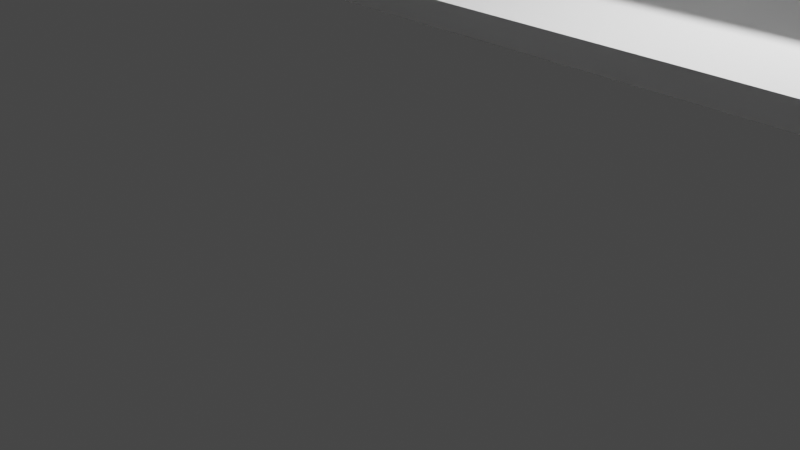 # Source: olympias.blend  (saved by Blender 2.90.8; exported with 4.5.12 LTS)
import bpy
from mathutils import Matrix  # noqa: F401  (used for matrix-valued properties, if any)

bpy.ops.wm.read_factory_settings(use_empty=True)
scene = bpy.context.scene
scene.name = 'Scene'

# ---- collections
col_collection = bpy.data.collections.new('Collection'); scene.collection.children.link(col_collection)

# ---- node groups
ng_auto_smooth = bpy.data.node_groups.new('Auto Smooth', 'GeometryNodeTree')
_s = ng_auto_smooth.interface.new_socket(name='Geometry', in_out='OUTPUT', socket_type='NodeSocketGeometry')
_s = ng_auto_smooth.interface.new_socket(name='Geometry', in_out='INPUT', socket_type='NodeSocketGeometry')
_s = ng_auto_smooth.interface.new_socket(name='Angle', in_out='INPUT', socket_type='NodeSocketFloat')
_s.subtype = 'ANGLE'
_s.min_value = 0.0
_s.max_value = 3.142
ng_auto_smooth.is_modifier = True
_N = ng_auto_smooth.nodes; _L = ng_auto_smooth.links
n0 = _N.new('NodeGroupOutput'); n0.name = 'Group Output'; n0.location = (480, -100)
n1 = _N.new('NodeGroupInput'); n1.name = 'Group Input'; n1.location = (-420, -300)
n2 = _N.new('NodeGroupInput'); n2.name = 'Group Input.001'; n2.location = (-60, -100)
n3 = _N.new('GeometryNodeSetShadeSmooth'); n3.name = 'Set Shade Smooth'; n3.location = (120, -100)
n3.domain = 'EDGE'
n4 = _N.new('GeometryNodeSetShadeSmooth'); n4.name = 'Set Shade Smooth.001'; n4.location = (300, -100)
n5 = _N.new('GeometryNodeInputMeshEdgeAngle'); n5.name = 'Edge Angle'; n5.location = (-420, -220)
n6 = _N.new('GeometryNodeInputEdgeSmooth'); n6.name = 'Is Edge Smooth'; n6.location = (-60, -160)
n7 = _N.new('GeometryNodeInputShadeSmooth'); n7.name = 'Is Face Smooth'; n7.location = (-240, -340)
n8 = _N.new('FunctionNodeBooleanMath'); n8.name = 'Boolean Math'; n8.location = (-60, -220)
n9 = _N.new('FunctionNodeCompare'); n9.name = 'Compare'; n9.location = (-240, -180)
n9.operation = 'LESS_EQUAL'
_L.new(n5.outputs[0], n9.inputs[0])
_L.new(n4.outputs[0], n0.inputs[0])
_L.new(n1.outputs[1], n9.inputs[1])
_L.new(n9.outputs[0], n8.inputs[0])
_L.new(n7.outputs[0], n8.inputs[1])
_L.new(n2.outputs[0], n3.inputs[0])
_L.new(n6.outputs[0], n3.inputs[1])
_L.new(n3.outputs[0], n4.inputs[0])
_L.new(n8.outputs[0], n3.inputs[2])
n0.is_active_output = True

# ---- world
world_world = bpy.data.worlds.new('World'); scene.world = world_world
world_world.use_nodes = True; world_world.node_tree.nodes.clear()
_N = world_world.node_tree.nodes; _L = world_world.node_tree.links
n0 = _N.new('ShaderNodeOutputWorld'); n0.name = 'World Output'; n0.location = (300, 300)
n1 = _N.new('ShaderNodeBackground'); n1.name = 'Background'; n1.location = (10, 300)
n1.inputs[0].default_value = (0.05088, 0.05088, 0.05088, 1.0)
_L.new(n1.outputs[0], n0.inputs[0])
n0.is_active_output = True
world_world.color = (0.05088, 0.05088, 0.05088)
world_world.use_sun_shadow = False
world_world.sun_shadow_jitter_overblur = 0.0

# ---- cameras
cam_camera = bpy.data.cameras.new('Camera')
cam_camera.clip_end = 100.0
cam_camera.ortho_scale = 7.314

# ---- lights
light_light = bpy.data.lights.new('Light', 'POINT')
light_light.transmission_factor = 0.0
light_light.energy = 1000.0
light_light.shadow_soft_size = 0.1
light_light.shadow_maximum_resolution = 0.006
light_light.use_absolute_resolution = True

# ---- meshes
me_plane = bpy.data.meshes.new('Plane')
me_plane.from_pydata([(-17.67, -0.227, 1.04), (-17.67, 0.227, 1.04), (0.0, -2.426, 0.0), (0.0, 2.426, 0.0), (9.225, -2.305, 0.0), (9.225, 2.305, 0.0), (4.613, 2.426, 0.0), (4.613, -2.426, 0.0), (13.84, -1.213, 0.0), (13.84, 1.213, 0.0), (14.99, 0.8879, 0.7946), (14.99, -0.8879, 0.7946), (16.65, 0.1281, 3.688), (16.65, -0.1281, 3.688), (11.53, 1.914, 0.0), (11.53, -1.914, 0.0), (6.919, -2.439, 0.0), (6.919, 2.439, 0.0), (10.38, 2.15, 0.0), (10.38, -2.15, 0.0), (-9.225, 2.362, -0.1226), (-9.225, -2.362, -0.1226), (-13.84, 1.78, -0.1798), (-13.84, -1.78, -0.1798), (-16.14, 1.087, 0.157), (-16.14, -1.087, 0.157), (15.86, -0.508, 1.161), (15.86, 0.508, 1.161), (16.29, -0.3181, 2.342), (16.29, 0.3181, 2.342), (16.51, -0.2231, 2.79), (16.51, 0.2231, 2.79), (15.42, 0.698, 0.8915), (15.42, -0.698, 0.8915), (16.08, 0.413, 1.626), (16.08, -0.413, 1.626), (-17.67, 0.1135, 0.5398), (-17.67, -0.1135, 0.5398), (0.0, -1.213, -0.5), (0.0, 1.213, -0.5), (9.225, -1.152, -0.5), (9.225, 1.152, -0.5), (4.613, -1.213, -0.5), (4.613, 1.213, -0.5), (13.84, -0.6065, -0.5), (13.84, 0.6065, -0.5), (14.99, -0.444, 0.2946), (14.99, 0.444, 0.2946), (16.65, -0.04271, 3.688), (16.65, 0.04271, 3.688), (11.53, -0.9568, -0.5), (11.53, 0.9568, -0.5), (6.919, -1.219, -0.5), (6.919, 1.219, -0.5), (10.38, -1.075, -0.5), (10.38, 1.075, -0.5), (-9.225, -1.181, -0.6226), (-9.225, 1.181, -0.6226), (-13.84, -0.8901, -0.6798), (-13.84, 0.8901, -0.6798), (-16.14, -0.5435, -0.343), (-16.14, 0.5435, -0.343), (15.86, -0.1693, 1.161), (15.86, 0.1693, 1.161), (16.29, -0.106, 2.342), (16.29, 0.106, 2.342), (16.51, -0.07437, 2.79), (16.51, 0.07437, 2.79), (15.42, -0.2327, 0.8915), (15.42, 0.2327, 0.8915), (16.08, -0.1377, 1.626), (16.08, 0.1377, 1.626)], [], [(57, 39, 3, 20), (53, 41, 5, 17), (39, 43, 6, 3), (51, 45, 9, 14), (45, 47, 10, 9), (66, 30, 13, 48), (55, 51, 14, 18), (43, 53, 17, 6), (41, 55, 18, 5), (59, 57, 20, 22), (61, 59, 22, 24), (36, 61, 24, 1), (68, 33, 26, 62), (70, 35, 28, 64), (64, 28, 30, 66), (46, 11, 33, 68), (62, 26, 35, 70), (27, 63, 71, 34), (63, 62, 70, 71), (10, 47, 69, 32), (47, 46, 68, 69), (29, 65, 67, 31), (65, 64, 66, 67), (34, 71, 65, 29), (71, 70, 64, 65), (32, 69, 63, 27), (69, 68, 62, 63), (0, 25, 60, 37), (37, 60, 61, 36), (25, 23, 58, 60), (60, 58, 59, 61), (23, 21, 56, 58), (58, 56, 57, 59), (4, 19, 54, 40), (40, 54, 55, 41), (7, 16, 52, 42), (42, 52, 53, 43), (19, 15, 50, 54), (54, 50, 51, 55), (31, 67, 49, 12), (67, 66, 48, 49), (8, 11, 46, 44), (44, 46, 47, 45), (15, 8, 44, 50), (50, 44, 45, 51), (2, 7, 42, 38), (38, 42, 43, 39), (16, 4, 40, 52), (52, 40, 41, 53), (21, 2, 38, 56), (56, 38, 39, 57)])
me_plane.polygons.foreach_set('use_smooth', [True] * 51)
_uv = me_plane.uv_layers.new(name='UVMap')
_uv.uv.foreach_set('vector', [0.25, 0.6667, 0.5, 0.6667, 0.5, 1.0, 0.25, 1.0, 0.6875, 0.6667, 0.75, 0.6667, 0.75, 1.0, 0.6875, 1.0, 0.5, 0.6667, 0.625, 0.6667, 0.625, 1.0, 0.5, 1.0, 0.8125, 0.6667, 0.875, 0.6667, 0.875, 1.0, 0.8125, 1.0, 0.875, 0.6667, 0.9062, 0.6667, 0.9062, 1.0, 0.875, 1.0, 0.9062, 0.3333, 0.9062, 0.0, 0.9062, 0.0, 0.9062, 0.3333, 0.7812, 0.6667, 0.8125, 0.6667, 0.8125, 1.0, 0.7812, 1.0, 0.625, 0.6667, 0.6875, 0.6667, 0.6875, 1.0, 0.625, 1.0, 0.75, 0.6667, 0.7812, 0.6667, 0.7812, 1.0, 0.75, 1.0, 0.125, 0.6667, 0.25, 0.6667, 0.25, 1.0, 0.125, 1.0, 0.0625, 0.6667, 0.125, 0.6667, 0.125, 1.0, 0.0625, 1.0, 0.0, 0.6667, 0.0625, 0.6667, 0.0625, 1.0, 0.0, 1.0, 0.9062, 0.3333, 0.9062, 0.0, 0.9062, 0.0, 0.9062, 0.3333, 0.9062, 0.3333, 0.9062, 0.0, 0.9062, 0.0, 0.9062, 0.3333, 0.9062, 0.3333, 0.9062, 0.0, 0.9062, 0.0, 0.9062, 0.3333, 0.9062, 0.3333, 0.9062, 0.0, 0.9062, 0.0, 0.9062, 0.3333, 0.9062, 0.3333, 0.9062, 0.0, 0.9062, 0.0, 0.9062, 0.3333, 0.9062, 1.0, 0.9062, 0.6667, 0.9062, 0.6667, 0.9062, 1.0, 0.9062, 0.6667, 0.9062, 0.3333, 0.9062, 0.3333, 0.9062, 0.6667, 0.9062, 1.0, 0.9062, 0.6667, 0.9062, 0.6667, 0.9062, 1.0, 0.9062, 0.6667, 0.9062, 0.3333, 0.9062, 0.3333, 0.9062, 0.6667, 0.9062, 1.0, 0.9062, 0.6667, 0.9062, 0.6667, 0.9062, 1.0, 0.9062, 0.6667, 0.9062, 0.3333, 0.9062, 0.3333, 0.9062, 0.6667, 0.9062, 1.0, 0.9062, 0.6667, 0.9062, 0.6667, 0.9062, 1.0, 0.9062, 0.6667, 0.9062, 0.3333, 0.9062, 0.3333, 0.9062, 0.6667, 0.9062, 1.0, 0.9062, 0.6667, 0.9062, 0.6667, 0.9062, 1.0, 0.9062, 0.6667, 0.9062, 0.3333, 0.9062, 0.3333, 0.9062, 0.6667, 0.0, 0.0, 0.0625, 0.0, 0.0625, 0.3333, 0.0, 0.3333, 0.0, 0.3333, 0.0625, 0.3333, 0.0625, 0.6667, 0.0, 0.6667, 0.0625, 0.0, 0.125, 0.0, 0.125, 0.3333, 0.0625, 0.3333, 0.0625, 0.3333, 0.125, 0.3333, 0.125, 0.6667, 0.0625, 0.6667, 0.125, 0.0, 0.25, 0.0, 0.25, 0.3333, 0.125, 0.3333, 0.125, 0.3333, 0.25, 0.3333, 0.25, 0.6667, 0.125, 0.6667, 0.75, 0.0, 0.7812, 0.0, 0.7812, 0.3333, 0.75, 0.3333, 0.75, 0.3333, 0.7812, 0.3333, 0.7812, 0.6667, 0.75, 0.6667, 0.625, 0.0, 0.6875, 0.0, 0.6875, 0.3333, 0.625, 0.3333, 0.625, 0.3333, 0.6875, 0.3333, 0.6875, 0.6667, 0.625, 0.6667, 0.7812, 0.0, 0.8125, 0.0, 0.8125, 0.3333, 0.7812, 0.3333, 0.7812, 0.3333, 0.8125, 0.3333, 0.8125, 0.6667, 0.7812, 0.6667, 0.9062, 1.0, 0.9062, 0.6667, 0.9062, 0.6667, 0.9062, 1.0, 0.9062, 0.6667, 0.9062, 0.3333, 0.9062, 0.3333, 0.9062, 0.6667, 0.875, 0.0, 0.9062, 0.0, 0.9062, 0.3333, 0.875, 0.3333, 0.875, 0.3333, 0.9062, 0.3333, 0.9062, 0.6667, 0.875, 0.6667, 0.8125, 0.0, 0.875, 0.0, 0.875, 0.3333, 0.8125, 0.3333, 0.8125, 0.3333, 0.875, 0.3333, 0.875, 0.6667, 0.8125, 0.6667, 0.5, 0.0, 0.625, 0.0, 0.625, 0.3333, 0.5, 0.3333, 0.5, 0.3333, 0.625, 0.3333, 0.625, 0.6667, 0.5, 0.6667, 0.6875, 0.0, 0.75, 0.0, 0.75, 0.3333, 0.6875, 0.3333, 0.6875, 0.3333, 0.75, 0.3333, 0.75, 0.6667, 0.6875, 0.6667, 0.25, 0.0, 0.5, 0.0, 0.5, 0.3333, 0.25, 0.3333, 0.25, 0.3333, 0.5, 0.3333, 0.5, 0.6667, 0.25, 0.6667])
me_plane.use_remesh_fix_poles = True
me_plane.use_remesh_preserve_attributes = False
me_plane.use_mirror_vertex_groups = False
me_plane.update()
me_plane_001 = bpy.data.meshes.new('Plane.001')
me_plane_001.from_pydata([(18.45, -0.1548, -0.157), (18.45, 0.1548, -0.157), (16.14, -0.5706, -0.3433), (16.14, 0.5706, -0.3433), (17.3, -0.3244, -0.2649), (17.3, 0.3244, -0.2649), (14.99, 0.8879, -0.4905), (14.99, -0.8879, -0.4905), (18.45, -0.1548, 0.157), (18.45, 0.1548, 0.157), (16.14, -0.5706, 1.071), (16.14, 0.5706, 1.071), (17.3, -0.3244, 0.4316), (17.3, 0.3244, 0.4316), (14.99, 0.8879, 1.055), (14.99, -0.8879, 1.055)], [], [(4, 5, 1, 0), (7, 6, 3, 2), (2, 3, 5, 4), (12, 8, 9, 13), (15, 10, 11, 14), (10, 12, 13, 11), (3, 6, 14, 11), (1, 5, 13, 9), (7, 2, 10, 15), (4, 0, 8, 12), (6, 7, 15, 14), (2, 4, 12, 10), (5, 3, 11, 13), (0, 1, 9, 8)])
me_plane_001.polygons.foreach_set('use_smooth', [True] * 14)
_uv = me_plane_001.uv_layers.new(name='UVMap')
_uv.uv.foreach_set('vector', [0.9688, 0.0, 0.9688, 1.0, 1.0, 1.0, 1.0, 0.0, 0.9062, 0.0, 0.9062, 1.0, 0.9375, 1.0, 0.9375, 0.0, 0.9375, 0.0, 0.9375, 1.0, 0.9688, 1.0, 0.9688, 0.0, 0.9688, 0.0, 1.0, 0.0, 1.0, 1.0, 0.9688, 1.0, 0.9062, 0.0, 0.9375, 0.0, 0.9375, 1.0, 0.9062, 1.0, 0.9375, 0.0, 0.9688, 0.0, 0.9688, 1.0, 0.9375, 1.0, 0.9375, 1.0, 0.9062, 1.0, 0.9062, 1.0, 0.9375, 1.0, 1.0, 1.0, 0.9688, 1.0, 0.9688, 1.0, 1.0, 1.0, 0.9062, 0.0, 0.9375, 0.0, 0.9375, 0.0, 0.9062, 0.0, 0.9688, 0.0, 1.0, 0.0, 1.0, 0.0, 0.9688, 0.0, 0.9062, 1.0, 0.9062, 0.0, 0.9062, 0.0, 0.9062, 1.0, 0.9375, 0.0, 0.9688, 0.0, 0.9688, 0.0, 0.9375, 0.0, 0.9688, 1.0, 0.9375, 1.0, 0.9375, 1.0, 0.9688, 1.0, 1.0, 0.0, 1.0, 1.0, 1.0, 1.0, 1.0, 0.0])
me_plane_001.use_remesh_fix_poles = True
me_plane_001.use_remesh_preserve_attributes = False
me_plane_001.use_mirror_vertex_groups = False
me_plane_001.update()
me_plane_002 = bpy.data.meshes.new('Plane.002')
me_plane_002.from_pydata([(0.0, -2.75, 0.1362), (0.0, 2.75, 0.1362), (-8.06, -2.75, 0.0115), (-8.06, 2.75, 0.0115), (-14.88, -1.764, 0.0), (-14.88, 1.764, 0.0), (-11.47, 2.527, 8.062e-05), (-11.47, -2.527, 8.062e-05), (-13.17, 2.238, 0.0), (-13.17, -2.238, 0.0), (7.096, -2.75, 0.1683), (7.096, 2.75, 0.1683), (13.77, -1.555, 0.2034), (13.77, 1.555, 0.2034), (10.43, -2.455, 0.1933), (10.43, 2.455, 0.1933), (12.1, -2.079, 0.2007), (12.1, 2.079, 0.2007), (8.763, 2.645, 0.1822), (8.763, -2.645, 0.1822), (-14.02, 2.039, 0.0), (-14.02, -2.039, 0.0), (-12.32, -2.405, 0.0), (-12.32, 2.405, 0.0)], [], [(0, 1, 3, 2), (21, 20, 5, 4), (2, 3, 6, 7), (22, 23, 8, 9), (1, 0, 10, 11), (17, 16, 12, 13), (18, 19, 14, 15), (15, 14, 16, 17), (11, 10, 19, 18), (9, 8, 20, 21), (7, 6, 23, 22)])
_uv = me_plane_002.uv_layers.new(name='UVMap')
_uv.uv.foreach_set('vector', [0.0, 0.0, 0.0, 0.0, 0.0, 0.0, 0.0, 0.0, 0.0, 0.0, 0.0, 0.0, 0.0, 0.0, 0.0, 0.0, 0.0, 0.0, 0.0, 0.0, 0.0, 0.0, 0.0, 0.0, 0.0, 0.0, 0.0, 0.0, 0.0, 0.0, 0.0, 0.0, 0.0, 0.0, 0.0, 0.0, 0.0, 0.0, 0.0, 0.0, 0.0, 0.0, 0.0, 0.0, 0.0, 0.0, 0.0, 0.0, 0.0, 0.0, 0.0, 0.0, 0.0, 0.0, 0.0, 0.0, 0.0, 0.0, 0.0, 0.0, 0.0, 0.0, 0.0, 0.0, 0.0, 0.0, 0.0, 0.0, 0.0, 0.0, 0.0, 0.0, 0.0, 0.0, 0.0, 0.0, 0.0, 0.0, 0.0, 0.0, 0.0, 0.0, 0.0, 0.0, 0.0, 0.0, 0.0, 0.0])
me_plane_002.use_remesh_fix_poles = True
me_plane_002.use_remesh_preserve_attributes = False
me_plane_002.use_mirror_vertex_groups = False
me_plane_002.update()
me_cube_001 = bpy.data.meshes.new('Cube.001')
me_cube_001.from_pydata([(-5.876, -1.853, -0.1662), (-5.876, -1.853, 0.1662), (-5.876, 1.853, -0.1662), (-5.876, 1.853, 0.1662), (-0.01035, -0.1662, -0.1662), (-0.01035, -0.1662, 0.1662), (-0.01035, 0.1662, -0.1662), (-0.01035, 0.1662, 0.1662)], [], [(0, 1, 3, 2), (2, 3, 7, 6), (6, 7, 5, 4), (4, 5, 1, 0), (2, 6, 4, 0), (7, 3, 1, 5)])
_uv = me_cube_001.uv_layers.new(name='UVMap')
_uv.uv.foreach_set('vector', [0.375, 0.0, 0.625, 0.0, 0.625, 0.25, 0.375, 0.25, 0.375, 0.25, 0.625, 0.25, 0.625, 0.5, 0.375, 0.5, 0.375, 0.5, 0.625, 0.5, 0.625, 0.75, 0.375, 0.75, 0.375, 0.75, 0.625, 0.75, 0.625, 1.0, 0.375, 1.0, 0.125, 0.5, 0.375, 0.5, 0.375, 0.75, 0.125, 0.75, 0.625, 0.5, 0.875, 0.5, 0.875, 0.75, 0.625, 0.75])
me_cube_001.use_remesh_fix_poles = True
me_cube_001.use_remesh_preserve_attributes = False
me_cube_001.use_mirror_vertex_groups = False
me_cube_001.update()
me_cube_002 = bpy.data.meshes.new('Cube.002')
me_cube_002.from_pydata([(-8.713, -0.4765, -0.25), (-8.713, -0.4765, 0.25), (-8.713, 0.4765, -0.25), (-8.713, 0.4765, 0.25), (8.713, -0.4765, -0.25), (8.713, -0.4765, 0.25), (8.713, 0.4765, -0.25), (8.713, 0.4765, 0.25)], [], [(0, 1, 3, 2), (2, 3, 7, 6), (6, 7, 5, 4), (4, 5, 1, 0), (2, 6, 4, 0), (7, 3, 1, 5)])
me_cube_002.polygons.foreach_set('use_smooth', [True] * 6)
_uv = me_cube_002.uv_layers.new(name='UVMap')
_uv.uv.foreach_set('vector', [0.375, 0.0, 0.625, 0.0, 0.625, 0.25, 0.375, 0.25, 0.375, 0.25, 0.625, 0.25, 0.625, 0.5, 0.375, 0.5, 0.375, 0.5, 0.625, 0.5, 0.625, 0.75, 0.375, 0.75, 0.375, 0.75, 0.625, 0.75, 0.625, 1.0, 0.375, 1.0, 0.125, 0.5, 0.375, 0.5, 0.375, 0.75, 0.125, 0.75, 0.625, 0.5, 0.875, 0.5, 0.875, 0.75, 0.625, 0.75])
me_cube_002.use_remesh_fix_poles = True
me_cube_002.use_remesh_preserve_attributes = False
me_cube_002.use_mirror_vertex_groups = False
me_cube_002.update()
me_cylinder = bpy.data.meshes.new('Cylinder')
me_cylinder.from_pydata([(-7.392e-08, 0.1486, -1.0), (-0.03548, 0.1024, 9.349), (0.02899, 0.1458, -1.0), (-0.0155, 0.1005, 9.349), (0.05687, 0.1373, -1.0), (0.003721, 0.09464, 9.349), (0.08257, 0.1236, -1.0), (0.02143, 0.08517, 9.349), (0.1051, 0.1051, -1.0), (0.03695, 0.07243, 9.349), (0.1236, 0.08257, -1.0), (0.04969, 0.05691, 9.349), (0.1373, 0.05687, -1.0), (0.05916, 0.0392, 9.349), (0.1458, 0.02899, -1.0), (0.06499, 0.01998, 9.349), (0.1486, 2.921e-07, -1.0), (0.06696, 3.026e-07, 9.349), (0.1458, -0.02899, -1.0), (0.06499, -0.01998, 9.349), (0.1373, -0.05687, -1.0), (0.05916, -0.0392, 9.349), (0.1236, -0.08257, -1.0), (0.04969, -0.05691, 9.349), (0.1051, -0.1051, -1.0), (0.03695, -0.07243, 9.349), (0.08257, -0.1236, -1.0), (0.02143, -0.08517, 9.349), (0.05687, -0.1373, -1.0), (0.003721, -0.09464, 9.349), (0.02899, -0.1458, -1.0), (-0.0155, -0.1005, 9.349), (-1.223e-07, -0.1486, -1.0), (-0.03548, -0.1024, 9.349), (-0.02899, -0.1458, -1.0), (-0.05546, -0.1005, 9.349), (-0.05687, -0.1373, -1.0), (-0.07468, -0.09464, 9.349), (-0.08257, -0.1236, -1.0), (-0.09239, -0.08517, 9.349), (-0.1051, -0.1051, -1.0), (-0.1079, -0.07243, 9.349), (-0.1236, -0.08257, -1.0), (-0.1207, -0.05691, 9.349), (-0.1373, -0.05687, -1.0), (-0.1301, -0.0392, 9.349), (-0.1458, -0.02899, -1.0), (-0.1359, -0.01998, 9.349), (-0.1486, 4.243e-07, -1.0), (-0.1379, 3.938e-07, 9.349), (-0.1458, 0.02899, -1.0), (-0.1359, 0.01998, 9.349), (-0.1373, 0.05687, -1.0), (-0.1301, 0.0392, 9.349), (-0.1236, 0.08257, -1.0), (-0.1207, 0.05691, 9.349), (-0.1051, 0.1051, -1.0), (-0.1079, 0.07243, 9.349), (-0.08257, 0.1236, -1.0), (-0.09239, 0.08517, 9.349), (-0.05687, 0.1373, -1.0), (-0.07468, 0.09464, 9.349), (-0.02899, 0.1458, -1.0), (-0.05546, 0.1005, 9.349), (-0.0155, 0.1005, 9.684), (-0.03548, 0.1024, 9.684), (0.003721, 0.09464, 9.684), (0.02143, 0.08517, 9.684), (0.03695, 0.07243, 9.684), (0.04969, 0.05691, 9.684), (0.05916, 0.0392, 9.684), (0.06499, 0.01998, 9.684), (0.06696, 3.026e-07, 9.684), (0.06499, -0.01998, 9.684), (0.05916, -0.0392, 9.684), (0.04969, -0.05691, 9.684), (0.03695, -0.07243, 9.684), (0.02143, -0.08517, 9.684), (0.003721, -0.09464, 9.684), (-0.0155, -0.1005, 9.684), (-0.03548, -0.1024, 9.684), (-0.05546, -0.1005, 9.684), (-0.07468, -0.09464, 9.684), (-0.09239, -0.08517, 9.684), (-0.1079, -0.07243, 9.684), (-0.1207, -0.05691, 9.684), (-0.1301, -0.0392, 9.684), (-0.1359, -0.01998, 9.684), (-0.1379, 3.938e-07, 9.684), (-0.1359, 0.01998, 9.684), (-0.1301, 0.0392, 9.684), (-0.1207, 0.05691, 9.684), (-0.1079, 0.07243, 9.684), (-0.09239, 0.08517, 9.684), (-0.07468, 0.09464, 9.684), (-0.05546, 0.1005, 9.684), (-0.156, 0.04993, 9.461), (-0.156, 0.04993, 9.573), (-0.144, 0.07249, 9.573), (-0.144, 0.07249, 9.461), (0.05679, 0.09227, 9.461), (0.05679, 0.09227, 9.573), (0.07301, 0.07249, 9.573), (0.07301, 0.07249, 9.461), (0.03701, -0.1085, 9.461), (0.03701, -0.1085, 9.573), (0.01445, -0.1206, 9.573), (0.01445, -0.1206, 9.461), (-0.156, -0.04993, 9.461), (-0.156, -0.04993, 9.573), (-0.1635, -0.02546, 9.573), (-0.1635, -0.02546, 9.461), (-0.03548, 0.1305, 9.461), (-0.03548, 0.1305, 9.573), (-0.01002, 0.128, 9.573), (-0.01002, 0.128, 9.461), (-0.06094, 0.128, 9.461), (-0.06094, 0.128, 9.573), (0.0925, -0.02546, 9.461), (0.0925, -0.02546, 9.573), (0.08507, -0.04993, 9.573), (0.08507, -0.04993, 9.461), (-0.08541, -0.1206, 9.461), (-0.08541, -0.1206, 9.573), (-0.108, -0.1085, 9.573), (-0.108, -0.1085, 9.461), (-0.1277, 0.09227, 9.573), (-0.1277, 0.09227, 9.461), (0.08507, 0.04993, 9.573), (0.08507, 0.04993, 9.461), (-0.01002, -0.128, 9.573), (-0.01002, -0.128, 9.461), (-0.166, 4.127e-07, 9.573), (-0.166, 4.127e-07, 9.461), (0.01445, 0.1206, 9.573), (0.01445, 0.1206, 9.461), (0.07301, -0.07249, 9.573), (0.07301, -0.07249, 9.461), (-0.1277, -0.09227, 9.573), (-0.1277, -0.09227, 9.461), (-0.108, 0.1085, 9.573), (-0.108, 0.1085, 9.461), (0.0925, 0.02546, 9.573), (0.0925, 0.02546, 9.461), (-0.03548, -0.1305, 9.573), (-0.03548, -0.1305, 9.461), (-0.1635, 0.02546, 9.573), (-0.1635, 0.02546, 9.461), (0.03701, 0.1085, 9.573), (0.03701, 0.1085, 9.461), (0.05679, -0.09227, 9.573), (0.05679, -0.09227, 9.461), (-0.144, -0.07249, 9.573), (-0.144, -0.07249, 9.461), (-0.08541, 0.1206, 9.573), (-0.08541, 0.1206, 9.461), (0.09501, 2.965e-07, 9.573), (0.09501, 2.965e-07, 9.461), (-0.06094, -0.128, 9.573), (-0.06094, -0.128, 9.461)], [], [(0, 1, 3, 2), (2, 3, 5, 4), (4, 5, 7, 6), (6, 7, 9, 8), (8, 9, 11, 10), (10, 11, 13, 12), (12, 13, 15, 14), (14, 15, 17, 16), (16, 17, 19, 18), (18, 19, 21, 20), (20, 21, 23, 22), (22, 23, 25, 24), (24, 25, 27, 26), (26, 27, 29, 28), (28, 29, 31, 30), (30, 31, 33, 32), (32, 33, 35, 34), (34, 35, 37, 36), (36, 37, 39, 38), (38, 39, 41, 40), (40, 41, 43, 42), (42, 43, 45, 44), (44, 45, 47, 46), (46, 47, 49, 48), (48, 49, 51, 50), (50, 51, 53, 52), (52, 53, 55, 54), (54, 55, 57, 56), (56, 57, 59, 58), (58, 59, 61, 60), (98, 97, 90, 91), (60, 61, 63, 62), (62, 63, 1, 0), (0, 2, 4, 6, 8, 10, 12, 14, 16, 18, 20, 22, 24, 26, 28, 30, 32, 34, 36, 38, 40, 42, 44, 46, 48, 50, 52, 54, 56, 58, 60, 62), (64, 65, 95, 94, 93, 92, 91, 90, 89, 88, 87, 86, 85, 84, 83, 82, 81, 80, 79, 78, 77, 76, 75, 74, 73, 72, 71, 70, 69, 68, 67, 66), (102, 101, 68, 69), (106, 105, 77, 78), (110, 109, 86, 87), (114, 113, 65, 64), (113, 117, 95, 65), (120, 119, 73, 74), (124, 123, 82, 83), (126, 98, 91, 92), (128, 102, 69, 70), (130, 106, 78, 79), (132, 110, 87, 88), (134, 114, 64, 66), (136, 120, 74, 75), (138, 124, 83, 84), (140, 126, 92, 93), (142, 128, 70, 71), (144, 130, 79, 80), (146, 132, 88, 89), (148, 134, 66, 67), (150, 136, 75, 76), (152, 138, 84, 85), (154, 140, 93, 94), (156, 142, 71, 72), (158, 144, 80, 81), (97, 146, 89, 90), (101, 148, 67, 68), (105, 150, 76, 77), (109, 152, 85, 86), (117, 154, 94, 95), (119, 156, 72, 73), (123, 158, 81, 82), (37, 35, 159, 122), (122, 159, 158, 123), (19, 17, 157, 118), (118, 157, 156, 119), (63, 61, 155, 116), (116, 155, 154, 117), (45, 43, 153, 108), (108, 153, 152, 109), (27, 25, 151, 104), (104, 151, 150, 105), (9, 7, 149, 100), (100, 149, 148, 101), (53, 51, 147, 96), (96, 147, 146, 97), (35, 33, 145, 159), (159, 145, 144, 158), (17, 15, 143, 157), (157, 143, 142, 156), (61, 59, 141, 155), (155, 141, 140, 154), (43, 41, 139, 153), (153, 139, 138, 152), (25, 23, 137, 151), (151, 137, 136, 150), (7, 5, 135, 149), (149, 135, 134, 148), (51, 49, 133, 147), (147, 133, 132, 146), (33, 31, 131, 145), (145, 131, 130, 144), (15, 13, 129, 143), (143, 129, 128, 142), (59, 57, 127, 141), (141, 127, 126, 140), (41, 39, 125, 139), (139, 125, 124, 138), (23, 21, 121, 137), (137, 121, 120, 136), (5, 3, 115, 135), (135, 115, 114, 134), (49, 47, 111, 133), (133, 111, 110, 132), (31, 29, 107, 131), (131, 107, 106, 130), (13, 11, 103, 129), (129, 103, 102, 128), (57, 55, 99, 127), (127, 99, 98, 126), (39, 37, 122, 125), (125, 122, 123, 124), (21, 19, 118, 121), (121, 118, 119, 120), (1, 63, 116, 112), (112, 116, 117, 113), (3, 1, 112, 115), (115, 112, 113, 114), (47, 45, 108, 111), (111, 108, 109, 110), (29, 27, 104, 107), (107, 104, 105, 106), (11, 9, 100, 103), (103, 100, 101, 102), (55, 53, 96, 99), (99, 96, 97, 98)])
me_cylinder.polygons.foreach_set('use_smooth', [True] * 130)
_uv = me_cylinder.uv_layers.new(name='UVMap')
_uv.uv.foreach_set('vector', [1.0, 0.5, 1.0, 1.0, 0.9688, 1.0, 0.9688, 0.5, 0.9688, 0.5, 0.9688, 1.0, 0.9375, 1.0, 0.9375, 0.5, 0.9375, 0.5, 0.9375, 1.0, 0.9062, 1.0, 0.9062, 0.5, 0.9062, 0.5, 0.9062, 1.0, 0.875, 1.0, 0.875, 0.5, 0.875, 0.5, 0.875, 1.0, 0.8438, 1.0, 0.8438, 0.5, 0.8438, 0.5, 0.8438, 1.0, 0.8125, 1.0, 0.8125, 0.5, 0.8125, 0.5, 0.8125, 1.0, 0.7812, 1.0, 0.7812, 0.5, 0.7812, 0.5, 0.7812, 1.0, 0.75, 1.0, 0.75, 0.5, 0.75, 0.5, 0.75, 1.0, 0.7188, 1.0, 0.7188, 0.5, 0.7188, 0.5, 0.7188, 1.0, 0.6875, 1.0, 0.6875, 0.5, 0.6875, 0.5, 0.6875, 1.0, 0.6562, 1.0, 0.6562, 0.5, 0.6562, 0.5, 0.6562, 1.0, 0.625, 1.0, 0.625, 0.5, 0.625, 0.5, 0.625, 1.0, 0.5938, 1.0, 0.5938, 0.5, 0.5938, 0.5, 0.5938, 1.0, 0.5625, 1.0, 0.5625, 0.5, 0.5625, 0.5, 0.5625, 1.0, 0.5312, 1.0, 0.5312, 0.5, 0.5312, 0.5, 0.5312, 1.0, 0.5, 1.0, 0.5, 0.5, 0.5, 0.5, 0.5, 1.0, 0.4688, 1.0, 0.4688, 0.5, 0.4688, 0.5, 0.4688, 1.0, 0.4375, 1.0, 0.4375, 0.5, 0.4375, 0.5, 0.4375, 1.0, 0.4062, 1.0, 0.4062, 0.5, 0.4062, 0.5, 0.4062, 1.0, 0.375, 1.0, 0.375, 0.5, 0.375, 0.5, 0.375, 1.0, 0.3438, 1.0, 0.3438, 0.5, 0.3438, 0.5, 0.3438, 1.0, 0.3125, 1.0, 0.3125, 0.5, 0.3125, 0.5, 0.3125, 1.0, 0.2812, 1.0, 0.2812, 0.5, 0.2812, 0.5, 0.2812, 1.0, 0.25, 1.0, 0.25, 0.5, 0.25, 0.5, 0.25, 1.0, 0.2188, 1.0, 0.2188, 0.5, 0.2188, 0.5, 0.2188, 1.0, 0.1875, 1.0, 0.1875, 0.5, 0.1875, 0.5, 0.1875, 1.0, 0.1562, 1.0, 0.1562, 0.5, 0.1562, 0.5, 0.1562, 1.0, 0.125, 1.0, 0.125, 0.5, 0.125, 0.5, 0.125, 1.0, 0.09375, 1.0, 0.09375, 0.5, 0.09375, 0.5, 0.09375, 1.0, 0.0625, 1.0, 0.0625, 0.5, 0.1562, 1.0, 0.1875, 1.0, 0.1875, 1.0, 0.1562, 1.0, 0.0625, 0.5, 0.0625, 1.0, 0.03125, 1.0, 0.03125, 0.5, 0.03125, 0.5, 0.03125, 1.0, 0.0, 1.0, 0.0, 0.5, 0.75, 0.49, 0.7968, 0.4854, 0.8418, 0.4717, 0.8833, 0.4496, 0.9197, 0.4197, 0.9496, 0.3833, 0.9717, 0.3418, 0.9854, 0.2968, 0.99, 0.25, 0.9854, 0.2032, 0.9717, 0.1582, 0.9496, 0.1167, 0.9197, 0.08029, 0.8833, 0.05045, 0.8418, 0.02827, 0.7968, 0.01461, 0.75, 0.01, 0.7032, 0.01461, 0.6582, 0.02827, 0.6167, 0.05045, 0.5803, 0.08029, 0.5504, 0.1167, 0.5283, 0.1582, 0.5146, 0.2032, 0.51, 0.25, 0.5146, 0.2968, 0.5283, 0.3418, 0.5504, 0.3833, 0.5803, 0.4197, 0.6167, 0.4496, 0.6582, 0.4717, 0.7032, 0.4854, 0.2968, 0.4854, 0.25, 0.49, 0.2032, 0.4854, 0.1582, 0.4717, 0.1167, 0.4496, 0.08029, 0.4197, 0.05045, 0.3833, 0.02827, 0.3418, 0.01461, 0.2968, 0.01, 0.25, 0.01461, 0.2032, 0.02827, 0.1582, 0.05045, 0.1167, 0.08029, 0.08029, 0.1167, 0.05045, 0.1582, 0.02827, 0.2032, 0.01461, 0.25, 0.01, 0.2968, 0.01461, 0.3418, 0.02827, 0.3833, 0.05045, 0.4197, 0.08029, 0.4496, 0.1167, 0.4717, 0.1582, 0.4854, 0.2032, 0.49, 0.25, 0.4854, 0.2968, 0.4717, 0.3418, 0.4496, 0.3833, 0.4197, 0.4197, 0.3833, 0.4496, 0.3418, 0.4717, 0.8437, 1.0, 0.875, 1.0, 0.875, 1.0, 0.8438, 1.0, 0.5625, 1.0, 0.5938, 1.0, 0.5938, 1.0, 0.5625, 1.0, 0.2812, 1.0, 0.3125, 1.0, 0.3125, 1.0, 0.2812, 1.0, 0.9688, 1.0, 1.0, 1.0, 1.0, 1.0, 0.9688, 1.0, 0.0, 1.0, 0.03125, 1.0, 0.03125, 1.0, 0.0, 1.0, 0.6875, 1.0, 0.7188, 1.0, 0.7188, 1.0, 0.6875, 1.0, 0.4062, 1.0, 0.4375, 1.0, 0.4375, 1.0, 0.4062, 1.0, 0.125, 1.0, 0.1562, 1.0, 0.1562, 1.0, 0.125, 1.0, 0.8125, 1.0, 0.8437, 1.0, 0.8438, 1.0, 0.8125, 1.0, 0.5312, 1.0, 0.5625, 1.0, 0.5625, 1.0, 0.5312, 1.0, 0.25, 1.0, 0.2812, 1.0, 0.2812, 1.0, 0.25, 1.0, 0.9375, 1.0, 0.9688, 1.0, 0.9688, 1.0, 0.9375, 1.0, 0.6562, 1.0, 0.6875, 1.0, 0.6875, 1.0, 0.6562, 1.0, 0.375, 1.0, 0.4062, 1.0, 0.4062, 1.0, 0.375, 1.0, 0.09375, 1.0, 0.125, 1.0, 0.125, 1.0, 0.09375, 1.0, 0.7812, 1.0, 0.8125, 1.0, 0.8125, 1.0, 0.7812, 1.0, 0.5, 1.0, 0.5312, 1.0, 0.5312, 1.0, 0.5, 1.0, 0.2188, 1.0, 0.25, 1.0, 0.25, 1.0, 0.2188, 1.0, 0.9062, 1.0, 0.9375, 1.0, 0.9375, 1.0, 0.9062, 1.0, 0.625, 1.0, 0.6562, 1.0, 0.6562, 1.0, 0.625, 1.0, 0.3438, 1.0, 0.375, 1.0, 0.375, 1.0, 0.3438, 1.0, 0.0625, 1.0, 0.09375, 1.0, 0.09375, 1.0, 0.0625, 1.0, 0.75, 1.0, 0.7812, 1.0, 0.7812, 1.0, 0.75, 1.0, 0.4687, 1.0, 0.5, 1.0, 0.5, 1.0, 0.4688, 1.0, 0.1875, 1.0, 0.2188, 1.0, 0.2188, 1.0, 0.1875, 1.0, 0.875, 1.0, 0.9062, 1.0, 0.9062, 1.0, 0.875, 1.0, 0.5938, 1.0, 0.625, 1.0, 0.625, 1.0, 0.5938, 1.0, 0.3125, 1.0, 0.3438, 1.0, 0.3438, 1.0, 0.3125, 1.0, 0.03125, 1.0, 0.0625, 1.0, 0.0625, 1.0, 0.03125, 1.0, 0.7188, 1.0, 0.75, 1.0, 0.75, 1.0, 0.7188, 1.0, 0.4375, 1.0, 0.4687, 1.0, 0.4688, 1.0, 0.4375, 1.0, 0.4375, 1.0, 0.4688, 1.0, 0.4688, 1.0, 0.4375, 1.0, 0.4375, 1.0, 0.4688, 1.0, 0.4687, 1.0, 0.4375, 1.0, 0.7188, 1.0, 0.75, 1.0, 0.75, 1.0, 0.7188, 1.0, 0.7188, 1.0, 0.75, 1.0, 0.75, 1.0, 0.7188, 1.0, 0.03125, 1.0, 0.0625, 1.0, 0.0625, 1.0, 0.03125, 1.0, 0.03125, 1.0, 0.0625, 1.0, 0.0625, 1.0, 0.03125, 1.0, 0.3125, 1.0, 0.3438, 1.0, 0.3438, 1.0, 0.3125, 1.0, 0.3125, 1.0, 0.3438, 1.0, 0.3438, 1.0, 0.3125, 1.0, 0.5938, 1.0, 0.625, 1.0, 0.625, 1.0, 0.5938, 1.0, 0.5938, 1.0, 0.625, 1.0, 0.625, 1.0, 0.5938, 1.0, 0.875, 1.0, 0.9062, 1.0, 0.9062, 1.0, 0.875, 1.0, 0.875, 1.0, 0.9062, 1.0, 0.9062, 1.0, 0.875, 1.0, 0.1875, 1.0, 0.2188, 1.0, 0.2188, 1.0, 0.1875, 1.0, 0.1875, 1.0, 0.2188, 1.0, 0.2188, 1.0, 0.1875, 1.0, 0.4688, 1.0, 0.5, 1.0, 0.5, 1.0, 0.4688, 1.0, 0.4688, 1.0, 0.5, 1.0, 0.5, 1.0, 0.4687, 1.0, 0.75, 1.0, 0.7812, 1.0, 0.7812, 1.0, 0.75, 1.0, 0.75, 1.0, 0.7812, 1.0, 0.7812, 1.0, 0.75, 1.0, 0.0625, 1.0, 0.09375, 1.0, 0.09375, 1.0, 0.0625, 1.0, 0.0625, 1.0, 0.09375, 1.0, 0.09375, 1.0, 0.0625, 1.0, 0.3438, 1.0, 0.375, 1.0, 0.375, 1.0, 0.3438, 1.0, 0.3438, 1.0, 0.375, 1.0, 0.375, 1.0, 0.3438, 1.0, 0.625, 1.0, 0.6562, 1.0, 0.6562, 1.0, 0.625, 1.0, 0.625, 1.0, 0.6562, 1.0, 0.6562, 1.0, 0.625, 1.0, 0.9062, 1.0, 0.9375, 1.0, 0.9375, 1.0, 0.9062, 1.0, 0.9062, 1.0, 0.9375, 1.0, 0.9375, 1.0, 0.9062, 1.0, 0.2188, 1.0, 0.25, 1.0, 0.25, 1.0, 0.2188, 1.0, 0.2188, 1.0, 0.25, 1.0, 0.25, 1.0, 0.2188, 1.0, 0.5, 1.0, 0.5312, 1.0, 0.5312, 1.0, 0.5, 1.0, 0.5, 1.0, 0.5312, 1.0, 0.5312, 1.0, 0.5, 1.0, 0.7812, 1.0, 0.8125, 1.0, 0.8125, 1.0, 0.7812, 1.0, 0.7812, 1.0, 0.8125, 1.0, 0.8125, 1.0, 0.7812, 1.0, 0.09375, 1.0, 0.125, 1.0, 0.125, 1.0, 0.09375, 1.0, 0.09375, 1.0, 0.125, 1.0, 0.125, 1.0, 0.09375, 1.0, 0.375, 1.0, 0.4062, 1.0, 0.4062, 1.0, 0.375, 1.0, 0.375, 1.0, 0.4062, 1.0, 0.4062, 1.0, 0.375, 1.0, 0.6562, 1.0, 0.6875, 1.0, 0.6875, 1.0, 0.6562, 1.0, 0.6562, 1.0, 0.6875, 1.0, 0.6875, 1.0, 0.6562, 1.0, 0.9375, 1.0, 0.9688, 1.0, 0.9688, 1.0, 0.9375, 1.0, 0.9375, 1.0, 0.9688, 1.0, 0.9688, 1.0, 0.9375, 1.0, 0.25, 1.0, 0.2812, 1.0, 0.2812, 1.0, 0.25, 1.0, 0.25, 1.0, 0.2812, 1.0, 0.2812, 1.0, 0.25, 1.0, 0.5312, 1.0, 0.5625, 1.0, 0.5625, 1.0, 0.5312, 1.0, 0.5312, 1.0, 0.5625, 1.0, 0.5625, 1.0, 0.5312, 1.0, 0.8125, 1.0, 0.8438, 1.0, 0.8438, 1.0, 0.8125, 1.0, 0.8125, 1.0, 0.8438, 1.0, 0.8437, 1.0, 0.8125, 1.0, 0.125, 1.0, 0.1562, 1.0, 0.1562, 1.0, 0.125, 1.0, 0.125, 1.0, 0.1562, 1.0, 0.1562, 1.0, 0.125, 1.0, 0.4062, 1.0, 0.4375, 1.0, 0.4375, 1.0, 0.4062, 1.0, 0.4062, 1.0, 0.4375, 1.0, 0.4375, 1.0, 0.4062, 1.0, 0.6875, 1.0, 0.7188, 1.0, 0.7188, 1.0, 0.6875, 1.0, 0.6875, 1.0, 0.7188, 1.0, 0.7188, 1.0, 0.6875, 1.0, 0.0, 1.0, 0.03125, 1.0, 0.03125, 1.0, 0.0, 1.0, 0.0, 1.0, 0.03125, 1.0, 0.03125, 1.0, 0.0, 1.0, 0.9688, 1.0, 1.0, 1.0, 1.0, 1.0, 0.9688, 1.0, 0.9688, 1.0, 1.0, 1.0, 1.0, 1.0, 0.9688, 1.0, 0.2812, 1.0, 0.3125, 1.0, 0.3125, 1.0, 0.2812, 1.0, 0.2812, 1.0, 0.3125, 1.0, 0.3125, 1.0, 0.2812, 1.0, 0.5625, 1.0, 0.5938, 1.0, 0.5938, 1.0, 0.5625, 1.0, 0.5625, 1.0, 0.5938, 1.0, 0.5938, 1.0, 0.5625, 1.0, 0.8438, 1.0, 0.875, 1.0, 0.875, 1.0, 0.8438, 1.0, 0.8438, 1.0, 0.875, 1.0, 0.875, 1.0, 0.8437, 1.0, 0.1562, 1.0, 0.1875, 1.0, 0.1875, 1.0, 0.1562, 1.0, 0.1562, 1.0, 0.1875, 1.0, 0.1875, 1.0, 0.1562, 1.0])
me_cylinder.use_remesh_fix_poles = True
me_cylinder.use_remesh_preserve_attributes = False
me_cylinder.use_mirror_vertex_groups = False
me_cylinder.update()

# ---- objects
ob_light = bpy.data.objects.new('Light', light_light)
ob_camera = bpy.data.objects.new('Camera', cam_camera)
ob_empty = bpy.data.objects.new('Empty', None)
ob_deck = bpy.data.objects.new('Deck', me_plane)
ob_ram = bpy.data.objects.new('Ram', me_plane_001)
ob_canopy = bpy.data.objects.new('Canopy', me_plane_002)
ob_empty_001 = bpy.data.objects.new('Empty.001', None)
ob_cube = bpy.data.objects.new('Cube', me_cube_001)
ob_canopy_boolean = bpy.data.objects.new('Canopy Boolean', me_cube_002)
ob_cylinder = bpy.data.objects.new('Cylinder', me_cylinder)
ob_cylinder_001 = bpy.data.objects.new('Cylinder.001', me_cylinder)
ob_cylinder_002 = bpy.data.objects.new('Cylinder.002', me_cylinder)
ob_cylinder_003 = bpy.data.objects.new('Cylinder.003', me_cylinder)

# ---- transforms, parenting, visibility, modifiers, constraints
ob_light.location = (4.076, 1.005, 5.904)
ob_light.rotation_euler = (0.6503, 0.05522, 1.866)
ob_light.lock_rotations_4d = False
ob_light.empty_display_type = 'ARROWS'
ob_light.color = (0.0, 0.0, 0.0, 0.0)
ob_light.lineart.crease_threshold = 0.0
ob_camera.location = (7.359, -6.926, 4.958)
ob_camera.rotation_euler = (1.109, 0.0, 0.8149)
ob_camera.lock_rotations_4d = False
ob_camera.empty_display_type = 'ARROWS'
ob_camera.color = (0.0, 0.0, 0.0, 0.0)
ob_camera.display_type = 'WIRE'
ob_camera.lineart.crease_threshold = 0.0
ob_empty.location = (0.2066, 5.618, 0.0)
ob_empty.rotation_euler = (0.0, -0.0, -0.006365)
ob_empty.scale = (8.143, 8.143, 8.143)
ob_empty.empty_display_type = 'IMAGE'
ob_empty.empty_display_size = 5.0
ob_empty.use_empty_image_alpha = True
ob_empty.color = (1.0, 1.0, 1.0, 0.5)
ob_empty.lineart.crease_threshold = 0.0
ob_deck.location = (0.0, 0.0, 3.259)
ob_deck.lineart.crease_threshold = 0.0
_m = ob_deck.modifiers.new('Solidify', 'SOLIDIFY')
_m.thickness = 0.15
_m = ob_deck.modifiers.new('Auto Smooth', 'NODES')
_m.node_group = ng_auto_smooth
_gi = [s.identifier for s in ng_auto_smooth.interface.items_tree if s.item_type == 'SOCKET' and s.in_out == 'INPUT']
_m[_gi[1]] = 0.6458  # Angle
ob_ram.location = (0.0, 0.0, 2.119)
ob_ram.lineart.crease_threshold = 0.0
_m = ob_ram.modifiers.new('Auto Smooth', 'NODES')
_m.node_group = ng_auto_smooth
_gi = [s.identifier for s in ng_auto_smooth.interface.items_tree if s.item_type == 'SOCKET' and s.in_out == 'INPUT']
_m[_gi[1]] = 0.5236  # Angle
ob_canopy.location = (0.0, 0.0, 4.306)
ob_canopy.lineart.crease_threshold = 0.0
_m = ob_canopy.modifiers.new('Solidify', 'SOLIDIFY')
_m.thickness = 0.025
_m = ob_canopy.modifiers.new('Boolean', 'BOOLEAN')
_m.object = ob_canopy_boolean
_m.solver = 'FAST'
ob_empty_001.location = (0.2066, 5.618, 0.0)
ob_empty_001.rotation_euler = (1.571, 0.001745, 2.782e-10)
ob_empty_001.scale = (8.143, 8.143, 8.143)
ob_empty_001.empty_display_type = 'IMAGE'
ob_empty_001.empty_display_size = 5.0
ob_empty_001.use_empty_image_alpha = True
ob_empty_001.color = (1.0, 1.0, 1.0, 0.5)
ob_empty_001.lineart.crease_threshold = 0.0
ob_cube.location = (18.45, 0.0, 2.119)
ob_cube.lineart.crease_threshold = 0.0
ob_canopy_boolean.location = (0.0, 0.0, 4.374)
ob_canopy_boolean.rotation_euler = (4.765e-12, -0.008422, -1.132e-09)
ob_canopy_boolean.hide_render = True
ob_canopy_boolean.display_type = 'WIRE'
ob_canopy_boolean.lineart.crease_threshold = 0.0
_m = ob_canopy_boolean.modifiers.new('Bevel', 'BEVEL')
_m.width = 0.25
_m.width_pct = 0.25
_m.segments = 10
_m.limit_method = 'WEIGHT'
_m = ob_canopy_boolean.modifiers.new('Auto Smooth', 'NODES')
_m.node_group = ng_auto_smooth
_gi = [s.identifier for s in ng_auto_smooth.interface.items_tree if s.item_type == 'SOCKET' and s.in_out == 'INPUT']
_m[_gi[1]] = 0.5236  # Angle
ob_cylinder.location = (1.447, 0.0, 4.306)
ob_cylinder.lineart.crease_threshold = 0.0
_m = ob_cylinder.modifiers.new('Auto Smooth', 'NODES')
_m.node_group = ng_auto_smooth
_gi = [s.identifier for s in ng_auto_smooth.interface.items_tree if s.item_type == 'SOCKET' and s.in_out == 'INPUT']
_m[_gi[1]] = 0.5236  # Angle
ob_cylinder_001.location = (9.008, 0.0, 3.933)
ob_cylinder_001.rotation_euler = (3.747e-09, 0.2335, 3.195e-08)
ob_cylinder_001.scale = (0.6974, 0.6974, 0.6974)
ob_cylinder_001.lineart.crease_threshold = 0.0
_m = ob_cylinder_001.modifiers.new('Auto Smooth', 'NODES')
_m.node_group = ng_auto_smooth
_gi = [s.identifier for s in ng_auto_smooth.interface.items_tree if s.item_type == 'SOCKET' and s.in_out == 'INPUT']
_m[_gi[1]] = 0.5236  # Angle
ob_cylinder_002.parent = ob_cylinder
ob_cylinder_002.matrix_parent_inverse = Matrix(((1.0, -0.0, 0.0, -1.447), (-0.0, 1.0, -0.0, 0.0), (0.0, -0.0, 1.0, -4.306), (-0.0, 0.0, -0.0, 1.0)))
ob_cylinder_002.location = (1.447, 0.0, 13.04)
ob_cylinder_002.rotation_euler = (8.312e-05, 1.569, 8.326e-05)
ob_cylinder_002.scale = (0.6745, 0.6745, 0.6745)
ob_cylinder_002.lineart.crease_threshold = 0.0
_m = ob_cylinder_002.modifiers.new('Auto Smooth', 'NODES')
_m.node_group = ng_auto_smooth
_gi = [s.identifier for s in ng_auto_smooth.interface.items_tree if s.item_type == 'SOCKET' and s.in_out == 'INPUT']
_m[_gi[1]] = 0.5236  # Angle
ob_cylinder_003.parent = ob_cylinder
ob_cylinder_003.matrix_parent_inverse = Matrix(((1.0, -0.0, 0.0, -1.447), (-0.0, 1.0, -0.0, 0.0), (0.0, -0.0, 1.0, -4.306), (-0.0, 0.0, -0.0, 1.0)))
ob_cylinder_003.location = (1.447, 0.0, 12.81)
ob_cylinder_003.rotation_euler = (8.313e-05, 4.711, -8.326e-05)
ob_cylinder_003.scale = (0.6745, 0.6745, 0.6745)
ob_cylinder_003.lineart.crease_threshold = 0.0
_m = ob_cylinder_003.modifiers.new('Auto Smooth', 'NODES')
_m.node_group = ng_auto_smooth
_gi = [s.identifier for s in ng_auto_smooth.interface.items_tree if s.item_type == 'SOCKET' and s.in_out == 'INPUT']
_m[_gi[1]] = 0.5236  # Angle

# ---- collection membership
col_collection.objects.link(ob_light)
col_collection.objects.link(ob_camera)
col_collection.objects.link(ob_empty)
col_collection.objects.link(ob_deck)
col_collection.objects.link(ob_ram)
col_collection.objects.link(ob_canopy)
col_collection.objects.link(ob_empty_001)
col_collection.objects.link(ob_cube)
col_collection.objects.link(ob_canopy_boolean)
col_collection.objects.link(ob_cylinder)
col_collection.objects.link(ob_cylinder_001)
col_collection.objects.link(ob_cylinder_002)
col_collection.objects.link(ob_cylinder_003)

# ---- scene / render settings (as saved in the file)
scene.camera = ob_camera
scene.frame_start = 1; scene.frame_end = 250; scene.frame_set(1)
scene.render.engine = 'BLENDER_EEVEE_NEXT'
scene.cycles.use_denoising = False
scene.cycles.samples = 128
scene.cycles.sampling_pattern = 'TABULATED_SOBOL'
scene.cycles.use_adaptive_sampling = False
scene.cycles.use_light_tree = False
scene.view_settings.view_transform = 'Filmic'
bpy.context.view_layer.update()
